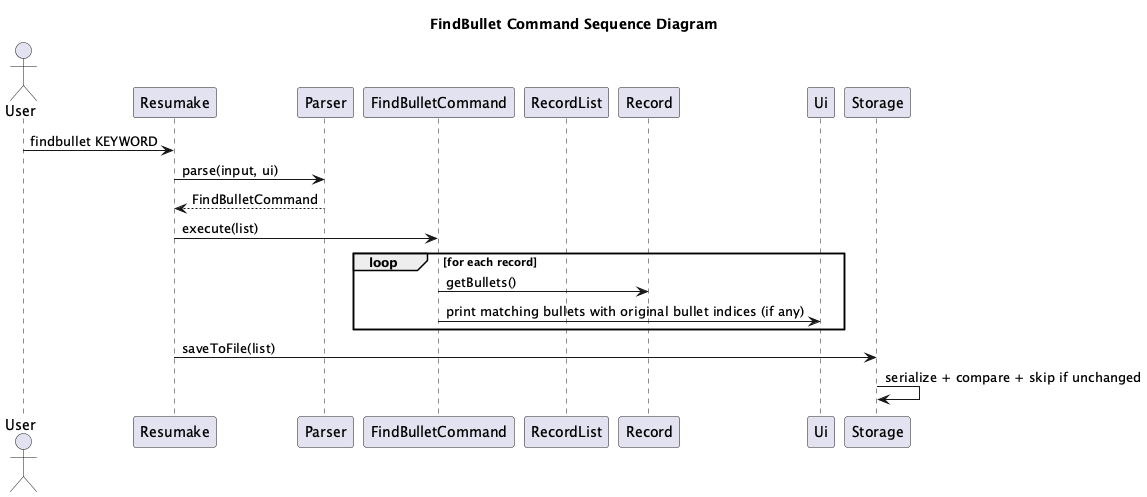

The diagram above was rendered by PlantUML. Its source (embedded in the PNG):
@startuml
!pragma layout smetana

title FindBullet Command Sequence Diagram

actor User
participant Resumake
participant Parser
participant FindBulletCommand
participant RecordList
participant Record
participant Ui
participant Storage

User -> Resumake: findbullet KEYWORD
Resumake -> Parser: parse(input, ui)
Parser --> Resumake: FindBulletCommand
Resumake -> FindBulletCommand: execute(list)
loop for each record
  FindBulletCommand -> Record: getBullets()
  FindBulletCommand -> Ui: print matching bullets with original bullet indices (if any)
end
Resumake -> Storage: saveToFile(list)
Storage -> Storage: serialize + compare + skip if unchanged
@enduml